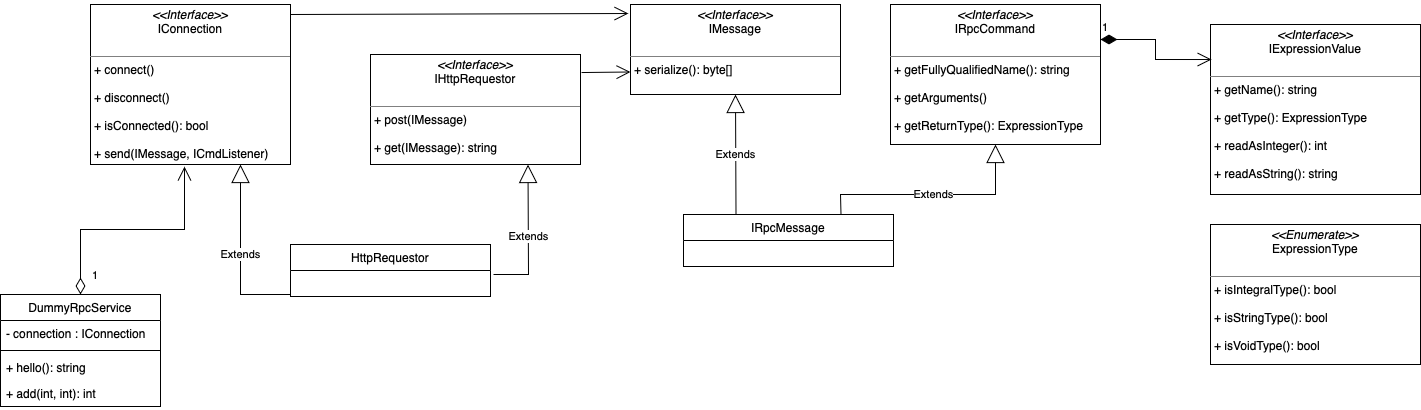

The diagram above was exported from draw.io. Its source (the exported page's mxGraphModel, read from the mxfile embedded in the PNG):
<mxGraphModel dx="1142" dy="1723" grid="1" gridSize="10" guides="1" tooltips="1" connect="1" arrows="1" fold="1" page="1" pageScale="1" pageWidth="850" pageHeight="1100" math="0" shadow="0">
  <root>
    <mxCell id="0" />
    <mxCell id="1" parent="0" />
    <mxCell id="_fHJ9euTRaIsmMugEJln-17" value="&lt;p style=&quot;margin:0px;margin-top:4px;text-align:center;&quot;&gt;&lt;i&gt;&amp;lt;&amp;lt;Interface&amp;gt;&amp;gt;&lt;/i&gt;&lt;br&gt;IRpcCommand&lt;/p&gt;&lt;p style=&quot;margin:0px;margin-left:4px;&quot;&gt;&lt;br&gt;&lt;/p&gt;&lt;hr size=&quot;1&quot; style=&quot;border-style:solid;&quot;&gt;&lt;p style=&quot;margin:0px;margin-left:4px;&quot;&gt;+ getFullyQualifiedName(): string&lt;br&gt;&lt;br&gt;&lt;/p&gt;&lt;p style=&quot;margin:0px;margin-left:4px;&quot;&gt;+ getArguments()&lt;br&gt;&lt;/p&gt;&lt;p style=&quot;margin:0px;margin-left:4px;&quot;&gt;&lt;br&gt;&lt;/p&gt;&lt;p style=&quot;margin:0px;margin-left:4px;&quot;&gt;+ getReturnType(): ExpressionType&lt;br&gt;&lt;/p&gt;" style="verticalAlign=top;align=left;overflow=fill;html=1;whiteSpace=wrap;" parent="1" vertex="1">
      <mxGeometry x="960" y="-1070" width="210" height="140" as="geometry" />
    </mxCell>
    <mxCell id="_fHJ9euTRaIsmMugEJln-18" value="&lt;p style=&quot;margin:0px;margin-top:4px;text-align:center;&quot;&gt;&lt;i&gt;&amp;lt;&amp;lt;Interface&amp;gt;&amp;gt;&lt;/i&gt;&lt;br&gt;IExpressionValue&lt;br&gt;&lt;/p&gt;&lt;p style=&quot;margin:0px;margin-left:4px;&quot;&gt;&lt;br&gt;&lt;/p&gt;&lt;hr size=&quot;1&quot; style=&quot;border-style:solid;&quot;&gt;&lt;p style=&quot;margin:0px;margin-left:4px;&quot;&gt;+ getName(): string&lt;br&gt;&lt;br&gt;&lt;/p&gt;&lt;p style=&quot;margin:0px;margin-left:4px;&quot;&gt;+ getType(): ExpressionType&lt;br&gt;&lt;/p&gt;&lt;p style=&quot;margin:0px;margin-left:4px;&quot;&gt;&lt;br&gt;&lt;/p&gt;&lt;p style=&quot;margin:0px;margin-left:4px;&quot;&gt;+ readAsInteger(): int&lt;br&gt;&lt;/p&gt;&lt;p style=&quot;margin:0px;margin-left:4px;&quot;&gt;&lt;br&gt;&lt;/p&gt;&lt;p style=&quot;margin:0px;margin-left:4px;&quot;&gt;+ readAsString(): string&lt;br&gt;&lt;/p&gt;" style="verticalAlign=top;align=left;overflow=fill;html=1;whiteSpace=wrap;" parent="1" vertex="1">
      <mxGeometry x="1280" y="-1050" width="210" height="170" as="geometry" />
    </mxCell>
    <mxCell id="_fHJ9euTRaIsmMugEJln-19" value="&lt;p style=&quot;margin:0px;margin-top:4px;text-align:center;&quot;&gt;&lt;i&gt;&amp;lt;&amp;lt;Enumerate&amp;gt;&amp;gt;&lt;/i&gt;&lt;br&gt;ExpressionType&lt;/p&gt;&lt;p style=&quot;margin:0px;margin-left:4px;&quot;&gt;&lt;br&gt;&lt;/p&gt;&lt;hr size=&quot;1&quot; style=&quot;border-style:solid;&quot;&gt;&lt;p style=&quot;margin:0px;margin-left:4px;&quot;&gt;+ isIntegralType(): bool&lt;br&gt;&lt;br&gt;&lt;/p&gt;&lt;p style=&quot;margin:0px;margin-left:4px;&quot;&gt;+ isStringType(): bool&lt;br&gt;&lt;/p&gt;&lt;p style=&quot;margin:0px;margin-left:4px;&quot;&gt;&lt;br&gt;&lt;/p&gt;&lt;p style=&quot;margin:0px;margin-left:4px;&quot;&gt;+ isVoidType(): bool&lt;br&gt;&lt;/p&gt;" style="verticalAlign=top;align=left;overflow=fill;html=1;whiteSpace=wrap;" parent="1" vertex="1">
      <mxGeometry x="1280" y="-850" width="210" height="140" as="geometry" />
    </mxCell>
    <mxCell id="_fHJ9euTRaIsmMugEJln-20" value="&lt;p style=&quot;margin:0px;margin-top:4px;text-align:center;&quot;&gt;&lt;i&gt;&amp;lt;&amp;lt;Interface&amp;gt;&amp;gt;&lt;/i&gt;&lt;br&gt;IMessage&lt;/p&gt;&lt;p style=&quot;margin:0px;margin-left:4px;&quot;&gt;&lt;br&gt;&lt;/p&gt;&lt;hr size=&quot;1&quot; style=&quot;border-style:solid;&quot;&gt;&lt;p style=&quot;margin:0px;margin-left:4px;&quot;&gt;+ serialize(): byte[]&amp;nbsp;&lt;br&gt;&lt;/p&gt;" style="verticalAlign=top;align=left;overflow=fill;html=1;whiteSpace=wrap;" parent="1" vertex="1">
      <mxGeometry x="700" y="-1070" width="210" height="90" as="geometry" />
    </mxCell>
    <mxCell id="_fHJ9euTRaIsmMugEJln-21" value="&lt;p style=&quot;margin:0px;margin-top:4px;text-align:center;&quot;&gt;&lt;i&gt;&amp;lt;&amp;lt;Interface&amp;gt;&amp;gt;&lt;/i&gt;&lt;br&gt;IConnection&lt;/p&gt;&lt;p style=&quot;margin:0px;margin-left:4px;&quot;&gt;&lt;br&gt;&lt;/p&gt;&lt;hr size=&quot;1&quot; style=&quot;border-style:solid;&quot;&gt;&lt;p style=&quot;margin:0px;margin-left:4px;&quot;&gt;+ connect()&lt;br&gt;&lt;br&gt;&lt;/p&gt;&lt;p style=&quot;margin:0px;margin-left:4px;&quot;&gt;+ disconnect()&lt;br&gt;&lt;/p&gt;&lt;p style=&quot;margin:0px;margin-left:4px;&quot;&gt;&lt;br&gt;&lt;/p&gt;&lt;p style=&quot;margin:0px;margin-left:4px;&quot;&gt;+ isConnected(): bool&lt;/p&gt;&lt;p style=&quot;margin:0px;margin-left:4px;&quot;&gt;&lt;br&gt;&lt;/p&gt;&lt;p style=&quot;margin:0px;margin-left:4px;&quot;&gt;+ send(IMessage, ICmdListener)&lt;br&gt;&lt;/p&gt;" style="verticalAlign=top;align=left;overflow=fill;html=1;whiteSpace=wrap;" parent="1" vertex="1">
      <mxGeometry x="160" y="-1070" width="200" height="160" as="geometry" />
    </mxCell>
    <mxCell id="_fHJ9euTRaIsmMugEJln-22" value="&lt;p style=&quot;margin:0px;margin-top:4px;text-align:center;&quot;&gt;&lt;i&gt;&amp;lt;&amp;lt;Interface&amp;gt;&amp;gt;&lt;/i&gt;&lt;br&gt;IHttpRequestor&lt;/p&gt;&lt;p style=&quot;margin:0px;margin-left:4px;&quot;&gt;&lt;br&gt;&lt;/p&gt;&lt;hr size=&quot;1&quot; style=&quot;border-style:solid;&quot;&gt;&lt;p style=&quot;margin:0px;margin-left:4px;&quot;&gt;+ post(IMessage)&lt;br&gt;&lt;br&gt;&lt;/p&gt;&lt;p style=&quot;margin:0px;margin-left:4px;&quot;&gt;+ get(IMessage): string&lt;/p&gt;" style="verticalAlign=top;align=left;overflow=fill;html=1;whiteSpace=wrap;" parent="1" vertex="1">
      <mxGeometry x="440" y="-1020" width="210" height="110" as="geometry" />
    </mxCell>
    <mxCell id="_fHJ9euTRaIsmMugEJln-23" value="HttpRequestor" style="swimlane;fontStyle=0;childLayout=stackLayout;horizontal=1;startSize=26;fillColor=none;horizontalStack=0;resizeParent=1;resizeParentMax=0;resizeLast=0;collapsible=1;marginBottom=0;whiteSpace=wrap;html=1;" parent="1" vertex="1">
      <mxGeometry x="360" y="-830" width="200" height="52" as="geometry" />
    </mxCell>
    <mxCell id="_fHJ9euTRaIsmMugEJln-29" value="IRpcMessage" style="swimlane;fontStyle=0;childLayout=stackLayout;horizontal=1;startSize=26;fillColor=none;horizontalStack=0;resizeParent=1;resizeParentMax=0;resizeLast=0;collapsible=1;marginBottom=0;whiteSpace=wrap;html=1;" parent="1" vertex="1">
      <mxGeometry x="753" y="-860" width="210" height="52" as="geometry" />
    </mxCell>
    <mxCell id="_fHJ9euTRaIsmMugEJln-34" value="Extends" style="endArrow=block;endSize=16;endFill=0;html=1;rounded=0;entryX=0.5;entryY=1;entryDx=0;entryDy=0;exitX=0.25;exitY=0;exitDx=0;exitDy=0;" parent="1" source="_fHJ9euTRaIsmMugEJln-29" target="_fHJ9euTRaIsmMugEJln-20" edge="1">
      <mxGeometry width="160" relative="1" as="geometry">
        <mxPoint x="910" y="-850" as="sourcePoint" />
        <mxPoint x="1070" y="-850" as="targetPoint" />
        <Array as="points" />
      </mxGeometry>
    </mxCell>
    <mxCell id="_fHJ9euTRaIsmMugEJln-36" value="Extends" style="endArrow=block;endSize=16;endFill=0;html=1;rounded=0;exitX=0.75;exitY=0;exitDx=0;exitDy=0;entryX=0.5;entryY=1;entryDx=0;entryDy=0;" parent="1" source="_fHJ9euTRaIsmMugEJln-29" target="_fHJ9euTRaIsmMugEJln-17" edge="1">
      <mxGeometry width="160" relative="1" as="geometry">
        <mxPoint x="1190" y="-870" as="sourcePoint" />
        <mxPoint x="1350" y="-870" as="targetPoint" />
        <Array as="points">
          <mxPoint x="910" y="-880" />
          <mxPoint x="1065" y="-880" />
        </Array>
      </mxGeometry>
    </mxCell>
    <mxCell id="_fHJ9euTRaIsmMugEJln-39" value="Extends" style="endArrow=block;endSize=16;endFill=0;html=1;rounded=0;entryX=0.75;entryY=1;entryDx=0;entryDy=0;exitX=1.015;exitY=0.154;exitDx=0;exitDy=0;exitPerimeter=0;" parent="1" target="_fHJ9euTRaIsmMugEJln-22" edge="1">
      <mxGeometry width="160" relative="1" as="geometry">
        <mxPoint x="563" y="-799.996" as="sourcePoint" />
        <mxPoint x="555" y="-960" as="targetPoint" />
        <Array as="points">
          <mxPoint x="598" y="-800" />
        </Array>
      </mxGeometry>
    </mxCell>
    <mxCell id="_fHJ9euTRaIsmMugEJln-40" value="Extends" style="endArrow=block;endSize=16;endFill=0;html=1;rounded=0;entryX=0.75;entryY=1;entryDx=0;entryDy=0;" parent="1" target="_fHJ9euTRaIsmMugEJln-21" edge="1">
      <mxGeometry width="160" relative="1" as="geometry">
        <mxPoint x="360" y="-780" as="sourcePoint" />
        <mxPoint x="270" y="-899" as="targetPoint" />
        <Array as="points">
          <mxPoint x="310" y="-780" />
        </Array>
      </mxGeometry>
    </mxCell>
    <mxCell id="_fHJ9euTRaIsmMugEJln-41" value="1" style="endArrow=open;html=1;endSize=12;startArrow=diamondThin;startSize=14;startFill=1;edgeStyle=orthogonalEdgeStyle;align=left;verticalAlign=bottom;rounded=0;exitX=1;exitY=0.25;exitDx=0;exitDy=0;entryX=0.005;entryY=0.206;entryDx=0;entryDy=0;entryPerimeter=0;" parent="1" source="_fHJ9euTRaIsmMugEJln-17" target="_fHJ9euTRaIsmMugEJln-18" edge="1">
      <mxGeometry x="-1" y="3" relative="1" as="geometry">
        <mxPoint x="1340" y="-800" as="sourcePoint" />
        <mxPoint x="1500" y="-800" as="targetPoint" />
        <mxPoint as="offset" />
      </mxGeometry>
    </mxCell>
    <mxCell id="_fHJ9euTRaIsmMugEJln-44" value="" style="endArrow=open;endFill=1;endSize=12;html=1;rounded=0;entryX=-0.01;entryY=0.1;entryDx=0;entryDy=0;entryPerimeter=0;" parent="1" target="_fHJ9euTRaIsmMugEJln-20" edge="1">
      <mxGeometry width="160" relative="1" as="geometry">
        <mxPoint x="360" y="-1060" as="sourcePoint" />
        <mxPoint x="690" y="-1060" as="targetPoint" />
      </mxGeometry>
    </mxCell>
    <mxCell id="_fHJ9euTRaIsmMugEJln-45" value="" style="endArrow=open;endFill=1;endSize=12;html=1;rounded=0;exitX=1.005;exitY=0.164;exitDx=0;exitDy=0;exitPerimeter=0;entryX=0;entryY=0.75;entryDx=0;entryDy=0;" parent="1" source="_fHJ9euTRaIsmMugEJln-22" target="_fHJ9euTRaIsmMugEJln-20" edge="1">
      <mxGeometry width="160" relative="1" as="geometry">
        <mxPoint x="610" y="-860" as="sourcePoint" />
        <mxPoint x="770" y="-860" as="targetPoint" />
      </mxGeometry>
    </mxCell>
    <mxCell id="_fHJ9euTRaIsmMugEJln-51" value="&lt;span style=&quot;font-weight: normal;&quot;&gt;DummyRpcService&lt;/span&gt;" style="swimlane;fontStyle=1;align=center;verticalAlign=top;childLayout=stackLayout;horizontal=1;startSize=26;horizontalStack=0;resizeParent=1;resizeParentMax=0;resizeLast=0;collapsible=1;marginBottom=0;whiteSpace=wrap;html=1;" parent="1" vertex="1">
      <mxGeometry x="70" y="-780" width="160" height="112" as="geometry" />
    </mxCell>
    <mxCell id="_fHJ9euTRaIsmMugEJln-52" value="- connection : IConnection" style="text;strokeColor=none;fillColor=none;align=left;verticalAlign=top;spacingLeft=4;spacingRight=4;overflow=hidden;rotatable=0;points=[[0,0.5],[1,0.5]];portConstraint=eastwest;whiteSpace=wrap;html=1;" parent="_fHJ9euTRaIsmMugEJln-51" vertex="1">
      <mxGeometry y="26" width="160" height="26" as="geometry" />
    </mxCell>
    <mxCell id="_fHJ9euTRaIsmMugEJln-53" value="" style="line;strokeWidth=1;fillColor=none;align=left;verticalAlign=middle;spacingTop=-1;spacingLeft=3;spacingRight=3;rotatable=0;labelPosition=right;points=[];portConstraint=eastwest;strokeColor=inherit;" parent="_fHJ9euTRaIsmMugEJln-51" vertex="1">
      <mxGeometry y="52" width="160" height="8" as="geometry" />
    </mxCell>
    <mxCell id="_fHJ9euTRaIsmMugEJln-47" value="+ hello(): string" style="text;strokeColor=none;fillColor=none;align=left;verticalAlign=top;spacingLeft=4;spacingRight=4;overflow=hidden;rotatable=0;points=[[0,0.5],[1,0.5]];portConstraint=eastwest;whiteSpace=wrap;html=1;" parent="_fHJ9euTRaIsmMugEJln-51" vertex="1">
      <mxGeometry y="60" width="160" height="26" as="geometry" />
    </mxCell>
    <mxCell id="_fHJ9euTRaIsmMugEJln-49" value="+ add(int, int): int" style="text;strokeColor=none;fillColor=none;align=left;verticalAlign=top;spacingLeft=4;spacingRight=4;overflow=hidden;rotatable=0;points=[[0,0.5],[1,0.5]];portConstraint=eastwest;whiteSpace=wrap;html=1;" parent="_fHJ9euTRaIsmMugEJln-51" vertex="1">
      <mxGeometry y="86" width="160" height="26" as="geometry" />
    </mxCell>
    <mxCell id="_fHJ9euTRaIsmMugEJln-55" value="1" style="endArrow=open;html=1;endSize=12;startArrow=diamondThin;startSize=14;startFill=0;edgeStyle=orthogonalEdgeStyle;align=left;verticalAlign=bottom;rounded=0;exitX=0.5;exitY=0;exitDx=0;exitDy=0;entryX=0.47;entryY=1.013;entryDx=0;entryDy=0;entryPerimeter=0;" parent="1" source="_fHJ9euTRaIsmMugEJln-51" target="_fHJ9euTRaIsmMugEJln-21" edge="1">
      <mxGeometry x="-0.9138" y="-10" relative="1" as="geometry">
        <mxPoint x="100" y="-830" as="sourcePoint" />
        <mxPoint x="260" y="-830" as="targetPoint" />
        <mxPoint as="offset" />
      </mxGeometry>
    </mxCell>
  </root>
</mxGraphModel>